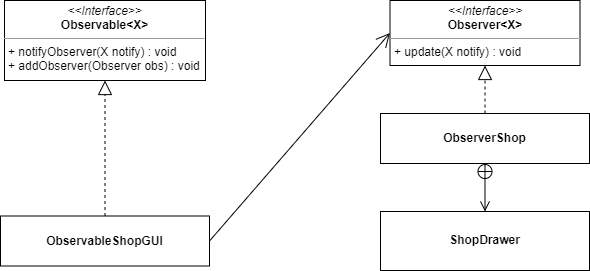

The diagram above was exported from draw.io. Its source (the exported page's mxGraphModel, read from the mxfile embedded in the PNG):
<mxGraphModel dx="664" dy="547" grid="0" gridSize="10" guides="1" tooltips="1" connect="1" arrows="1" fold="1" page="0" pageScale="1" pageWidth="827" pageHeight="1169" math="0" shadow="0">
  <root>
    <mxCell id="0" />
    <mxCell id="1" parent="0" />
    <mxCell id="YjP6iKrQEGFYfLmfnpmO-1" value="&lt;p style=&quot;margin: 0px ; margin-top: 4px ; text-align: center&quot;&gt;&lt;i&gt;&amp;lt;&amp;lt;Interface&amp;gt;&amp;gt;&lt;/i&gt;&lt;br&gt;&lt;b&gt;Observer&amp;lt;X&amp;gt;&lt;/b&gt;&lt;/p&gt;&lt;hr size=&quot;1&quot;&gt;&lt;p style=&quot;margin: 0px ; margin-left: 4px&quot;&gt;+ update(X notify) : void&lt;/p&gt;" style="verticalAlign=top;align=left;overflow=fill;fontSize=12;fontFamily=Helvetica;html=1;" vertex="1" parent="1">
      <mxGeometry x="164.5" y="36" width="190" height="65" as="geometry" />
    </mxCell>
    <mxCell id="YjP6iKrQEGFYfLmfnpmO-2" value="&lt;p style=&quot;margin: 0px ; margin-top: 4px ; text-align: center&quot;&gt;&lt;i&gt;&amp;lt;&amp;lt;Interface&amp;gt;&amp;gt;&lt;/i&gt;&lt;br&gt;&lt;b&gt;Observable&amp;lt;X&amp;gt;&lt;/b&gt;&lt;/p&gt;&lt;hr size=&quot;1&quot;&gt;&lt;p style=&quot;margin: 0px ; margin-left: 4px&quot;&gt;+ notifyObserver(X notify) : void&lt;/p&gt;&lt;p style=&quot;margin: 0px ; margin-left: 4px&quot;&gt;+ addObserver(Observer obs) : void&lt;/p&gt;" style="verticalAlign=top;align=left;overflow=fill;fontSize=12;fontFamily=Helvetica;html=1;" vertex="1" parent="1">
      <mxGeometry x="-221" y="36" width="201" height="80" as="geometry" />
    </mxCell>
    <mxCell id="YjP6iKrQEGFYfLmfnpmO-3" value="&lt;p style=&quot;margin: 0px ; margin-top: 4px ; text-align: center&quot;&gt;&lt;br&gt;&lt;b&gt;ObservableShopGUI&lt;/b&gt;&lt;/p&gt;&lt;p style=&quot;margin: 0px ; margin-left: 4px&quot;&gt;&lt;br&gt;&lt;/p&gt;" style="verticalAlign=top;align=left;overflow=fill;fontSize=12;fontFamily=Helvetica;html=1;" vertex="1" parent="1">
      <mxGeometry x="-225" y="251.5" width="209" height="50" as="geometry" />
    </mxCell>
    <mxCell id="YjP6iKrQEGFYfLmfnpmO-4" value="&lt;p style=&quot;margin: 0px ; margin-top: 4px ; text-align: center&quot;&gt;&lt;br&gt;&lt;b&gt;ObserverShop&lt;/b&gt;&lt;/p&gt;&lt;p style=&quot;margin: 0px ; margin-left: 4px&quot;&gt;&lt;br&gt;&lt;/p&gt;" style="verticalAlign=top;align=left;overflow=fill;fontSize=12;fontFamily=Helvetica;html=1;" vertex="1" parent="1">
      <mxGeometry x="155" y="149" width="209" height="50" as="geometry" />
    </mxCell>
    <mxCell id="YjP6iKrQEGFYfLmfnpmO-5" value="&lt;p style=&quot;margin: 0px ; margin-top: 4px ; text-align: center&quot;&gt;&lt;b&gt;&lt;br&gt;&lt;/b&gt;&lt;/p&gt;&lt;p style=&quot;margin: 0px ; margin-top: 4px ; text-align: center&quot;&gt;&lt;b&gt;ShopDrawer&lt;/b&gt;&lt;/p&gt;" style="verticalAlign=top;align=left;overflow=fill;fontSize=12;fontFamily=Helvetica;html=1;" vertex="1" parent="1">
      <mxGeometry x="155" y="247" width="209" height="59" as="geometry" />
    </mxCell>
    <mxCell id="YjP6iKrQEGFYfLmfnpmO-6" value="" style="endArrow=block;dashed=1;endFill=0;endSize=12;html=1;exitX=0.5;exitY=0;exitDx=0;exitDy=0;entryX=0.5;entryY=1;entryDx=0;entryDy=0;" edge="1" parent="1" source="YjP6iKrQEGFYfLmfnpmO-4" target="YjP6iKrQEGFYfLmfnpmO-1">
      <mxGeometry width="160" relative="1" as="geometry">
        <mxPoint x="212.5" y="116" as="sourcePoint" />
        <mxPoint x="372.5" y="116" as="targetPoint" />
      </mxGeometry>
    </mxCell>
    <mxCell id="YjP6iKrQEGFYfLmfnpmO-7" value="" style="endArrow=block;dashed=1;endFill=0;endSize=12;html=1;exitX=0.5;exitY=0;exitDx=0;exitDy=0;entryX=0.5;entryY=1;entryDx=0;entryDy=0;" edge="1" parent="1" source="YjP6iKrQEGFYfLmfnpmO-3" target="YjP6iKrQEGFYfLmfnpmO-2">
      <mxGeometry width="160" relative="1" as="geometry">
        <mxPoint x="58" y="302" as="sourcePoint" />
        <mxPoint x="218" y="302" as="targetPoint" />
      </mxGeometry>
    </mxCell>
    <mxCell id="YjP6iKrQEGFYfLmfnpmO-8" value="" style="endArrow=open;startArrow=circlePlus;endFill=0;startFill=0;endSize=8;html=1;exitX=0.5;exitY=1;exitDx=0;exitDy=0;entryX=0.5;entryY=0;entryDx=0;entryDy=0;" edge="1" parent="1" source="YjP6iKrQEGFYfLmfnpmO-4" target="YjP6iKrQEGFYfLmfnpmO-5">
      <mxGeometry width="160" relative="1" as="geometry">
        <mxPoint x="58" y="302" as="sourcePoint" />
        <mxPoint x="218" y="302" as="targetPoint" />
      </mxGeometry>
    </mxCell>
    <mxCell id="YjP6iKrQEGFYfLmfnpmO-9" value="" style="endArrow=open;endFill=1;endSize=12;html=1;exitX=1;exitY=0.5;exitDx=0;exitDy=0;entryX=0;entryY=0.5;entryDx=0;entryDy=0;" edge="1" parent="1" source="YjP6iKrQEGFYfLmfnpmO-3" target="YjP6iKrQEGFYfLmfnpmO-1">
      <mxGeometry width="160" relative="1" as="geometry">
        <mxPoint x="58" y="302" as="sourcePoint" />
        <mxPoint x="218" y="302" as="targetPoint" />
      </mxGeometry>
    </mxCell>
  </root>
</mxGraphModel>